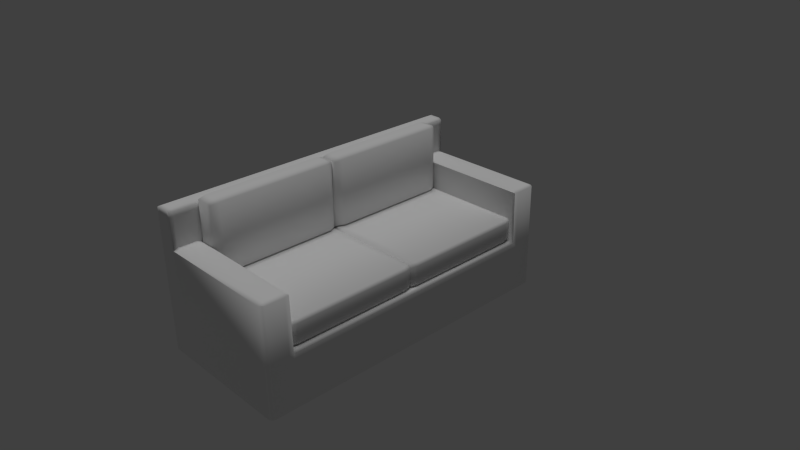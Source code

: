 # Source: couch1.blend  (saved by Blender 2.78.0; exported with 4.5.12 LTS)
import bpy
from mathutils import Matrix  # noqa: F401  (used for matrix-valued properties, if any)

bpy.ops.wm.read_factory_settings(use_empty=True)
scene = bpy.context.scene
scene.name = 'Scene'

# ---- collections
col_collection_1 = bpy.data.collections.new('Collection 1'); scene.collection.children.link(col_collection_1)

# ---- materials (node trees are filled in below, after node groups)
mat_soft = bpy.data.materials.new('soft')
mat_soft.alpha_threshold = 0.0
mat_soft.use_transparent_shadow = False
mat_soft.roughness = 0.5
mat_soft.specular_intensity = 0.125
mat_soft.line_color = (0.0, 0.0, 0.0, 1.0)
mat_hard = bpy.data.materials.new('hard')
mat_hard.alpha_threshold = 0.0
mat_hard.use_transparent_shadow = False
mat_hard.roughness = 0.5
mat_hard.specular_intensity = 0.0

# ---- node groups
ng_auto_smooth = bpy.data.node_groups.new('Auto Smooth', 'GeometryNodeTree')
_s = ng_auto_smooth.interface.new_socket(name='Geometry', in_out='OUTPUT', socket_type='NodeSocketGeometry')
_s = ng_auto_smooth.interface.new_socket(name='Geometry', in_out='INPUT', socket_type='NodeSocketGeometry')
_s = ng_auto_smooth.interface.new_socket(name='Angle', in_out='INPUT', socket_type='NodeSocketFloat')
_s.subtype = 'ANGLE'
_s.min_value = 0.0
_s.max_value = 3.142
ng_auto_smooth.is_modifier = True
_N = ng_auto_smooth.nodes; _L = ng_auto_smooth.links
n0 = _N.new('NodeGroupOutput'); n0.name = 'Group Output'; n0.location = (480, -100)
n1 = _N.new('NodeGroupInput'); n1.name = 'Group Input'; n1.location = (-420, -300)
n2 = _N.new('NodeGroupInput'); n2.name = 'Group Input.001'; n2.location = (-60, -100)
n3 = _N.new('GeometryNodeSetShadeSmooth'); n3.name = 'Set Shade Smooth'; n3.location = (120, -100)
n3.domain = 'EDGE'
n4 = _N.new('GeometryNodeSetShadeSmooth'); n4.name = 'Set Shade Smooth.001'; n4.location = (300, -100)
n5 = _N.new('GeometryNodeInputMeshEdgeAngle'); n5.name = 'Edge Angle'; n5.location = (-420, -220)
n6 = _N.new('GeometryNodeInputEdgeSmooth'); n6.name = 'Is Edge Smooth'; n6.location = (-60, -160)
n7 = _N.new('GeometryNodeInputShadeSmooth'); n7.name = 'Is Face Smooth'; n7.location = (-240, -340)
n8 = _N.new('FunctionNodeBooleanMath'); n8.name = 'Boolean Math'; n8.location = (-60, -220)
n9 = _N.new('FunctionNodeCompare'); n9.name = 'Compare'; n9.location = (-240, -180)
n9.operation = 'LESS_EQUAL'
_L.new(n5.outputs[0], n9.inputs[0])
_L.new(n4.outputs[0], n0.inputs[0])
_L.new(n1.outputs[1], n9.inputs[1])
_L.new(n9.outputs[0], n8.inputs[0])
_L.new(n7.outputs[0], n8.inputs[1])
_L.new(n2.outputs[0], n3.inputs[0])
_L.new(n6.outputs[0], n3.inputs[1])
_L.new(n3.outputs[0], n4.inputs[0])
_L.new(n8.outputs[0], n3.inputs[2])
n0.is_active_output = True

# ---- material node trees

# ---- world
world_world = bpy.data.worlds.new('World'); scene.world = world_world
world_world.color = (0.05088, 0.05088, 0.05088)
world_world.use_sun_shadow = False
world_world.sun_shadow_jitter_overblur = 0.0
world_world.cycles.sampling_method = 'NONE'
world_world.cycles.sample_map_resolution = 256

# ---- cameras
cam_camera = bpy.data.cameras.new('Camera')
cam_camera.clip_end = 100.0
cam_camera.lens = 35.0
cam_camera.sensor_width = 32.0
cam_camera.sensor_height = 18.0
cam_camera.ortho_scale = 7.314
cam_camera.dof.focus_distance = 0.0
cam_camera.dof.aperture_fstop = 128.0

# ---- lights
light_lamp = bpy.data.lights.new('Lamp', 'SUN')
light_lamp.transmission_factor = 0.0
light_lamp.cutoff_distance = 30.0
light_lamp.angle = 0.1993
light_lamp.energy = 1.0
light_lamp.shadow_buffer_clip_start = 1.001
light_lamp.shadow_soft_size = 0.1
light_lamp.shadow_cascade_max_distance = 1000.0
light_lamp.cycles.use_multiple_importance_sampling = False

# ---- meshes
me_cube = bpy.data.meshes.new('Cube')
me_cube.from_pydata([(0.75, 2.225, -1.0), (0.75, -2.225, -1.0), (-1.25, -2.25, -1.0), (-1.25, 2.25, -1.0), (-1.25, -2.25, 1.0), (-1.25, 2.25, 1.0), (0.7625, 1.875, -1.0), (0.7625, -1.875, -1.0), (-1.25, -1.875, -1.0), (-1.25, 1.875, -1.0), (-1.25, -1.875, 1.0), (-1.25, 1.875, 1.0), (-1.0, 2.25, -1.0), (-1.0, -2.25, -1.0), (-1.0, 2.25, 1.0), (-1.0, -2.25, 1.0), (-1.0, 1.875, 1.0), (-1.0, -1.875, 1.0), (-1.0, 1.875, -1.0), (-1.0, -1.875, -1.0), (0.75, 2.225, -0.25), (0.75, -2.225, -0.25), (-1.25, -2.25, -0.25), (-1.25, 2.25, -0.25), (-1.25, -1.875, -0.25), (-1.25, 1.875, -0.25), (0.7625, 1.875, -0.25), (0.7625, -1.875, -0.25), (-1.0, 2.25, -0.25), (-1.0, -2.25, -0.25), (-1.0, -1.875, -0.225), (-1.0, 1.875, -0.225), (0.75, 2.225, 0.5), (0.75, -2.225, 0.5), (-1.25, -2.25, 0.5), (-1.25, 2.25, 0.5), (-1.0, 2.25, 0.5), (-1.25, -1.875, 0.5), (-1.25, 1.875, 0.5), (0.75, 1.875, 0.5), (0.75, -1.875, 0.5), (-1.0, -2.25, 0.5), (-1.0, -1.875, 0.5), (-1.0, 1.875, 0.5), (-1.25, -1.875, -0.325), (-1.25, 1.875, -0.325), (0.7625, 1.875, -0.325), (0.7625, -1.875, -0.325), (-1.0, -2.25, -0.325), (0.75, 2.225, -0.325), (0.75, -2.225, -0.325), (-1.25, -2.25, -0.325), (-1.25, 2.25, -0.325), (-1.0, 2.25, -0.325), (-1.042, 2.25, -1.0), (-1.208, 2.25, -1.0), (-1.042, -2.25, -1.0), (-1.208, -2.25, -1.0), (-1.042, 2.25, 1.025), (-1.208, 2.25, 1.025), (-1.042, -2.25, 1.025), (-1.208, -2.25, 1.025), (-1.042, 1.875, -1.0), (-1.208, 1.875, -1.0), (-1.042, -1.875, -1.0), (-1.208, -1.875, -1.0), (-1.208, 1.875, 1.025), (-1.042, 1.875, 1.025), (-1.208, -1.875, 1.025), (-1.042, -1.875, 1.025), (-1.042, 2.25, -0.25), (-1.208, 2.25, -0.25), (-1.042, -2.25, -0.25), (-1.208, -2.25, -0.25), (-1.042, 2.25, 0.5), (-1.208, 2.25, 0.5), (-1.042, -2.25, 0.5), (-1.208, -2.25, 0.5), (-1.042, -2.25, -0.325), (-1.208, -2.25, -0.325), (-1.042, 2.25, -0.325), (-1.208, 2.25, -0.325), (-1.25, -2.25, 0.9375), (-1.25, 2.25, 0.9375), (-1.0, 2.25, 0.9375), (-1.25, -1.875, 0.9375), (-1.25, 1.875, 0.9375), (-1.0, -2.25, 0.9375), (-1.0, -1.875, 0.9375), (-1.0, 1.875, 0.9375), (-1.042, 2.25, 0.9594), (-1.208, 2.25, 0.9594), (-1.042, -2.25, 0.9594), (-1.208, -2.25, 0.9594), (-1.25, 1.938, -1.0), (-1.25, 2.188, -1.0), (-1.25, 1.938, 1.0), (-1.25, 2.188, 1.0), (0.7625, 2.187, -1.0), (0.7625, 1.938, -1.0), (-1.0, 1.938, -1.0), (-1.0, 2.188, -1.0), (-1.0, 2.187, 1.0), (-1.0, 1.938, 1.0), (0.7625, 2.187, -0.25), (0.7625, 1.937, -0.25), (-1.25, 1.938, -0.25), (-1.25, 2.188, -0.25), (0.7625, 2.187, 0.5), (0.7625, 1.937, 0.5), (-1.25, 1.938, 0.5), (-1.25, 2.188, 0.5), (-1.0, 2.188, 0.525), (-1.0, 1.938, 0.525), (-1.25, 1.938, -0.325), (-1.25, 2.188, -0.325), (0.7625, 2.187, -0.325), (0.7625, 1.937, -0.325), (-1.042, 1.938, -1.0), (-1.042, 2.188, -1.0), (-1.208, 1.938, -1.0), (-1.208, 2.188, -1.0), (-1.042, 2.187, 1.025), (-1.042, 1.938, 1.025), (-1.208, 2.188, 1.025), (-1.208, 1.938, 1.025), (-1.0, 1.938, 0.9375), (-1.0, 2.187, 0.9375), (-1.25, 1.938, 0.9375), (-1.25, 2.188, 0.9375), (0.7625, -1.938, -1.0), (0.7625, -2.188, -1.0), (-1.25, -2.187, -1.0), (-1.25, -1.937, -1.0), (-1.25, -2.187, 1.0), (-1.25, -1.937, 1.0), (-1.0, -1.937, 1.0), (-1.0, -2.187, 1.0), (-1.0, -2.187, -1.0), (-1.0, -1.937, -1.0), (-1.25, -2.187, -0.25), (-1.25, -1.937, -0.25), (0.7625, -1.938, -0.25), (0.7625, -2.188, -0.25), (-1.0, -2.187, 0.525), (-1.0, -1.937, 0.525), (-1.25, -2.187, 0.5), (-1.25, -1.937, 0.5), (0.7625, -1.938, 0.5), (0.7625, -2.188, 0.5), (0.7625, -1.938, -0.325), (0.7625, -2.188, -0.325), (-1.25, -2.187, -0.325), (-1.25, -1.937, -0.325), (-1.042, -1.937, 1.025), (-1.042, -2.187, 1.025), (-1.208, -1.937, 1.025), (-1.208, -2.187, 1.025), (-1.042, -2.187, -1.0), (-1.042, -1.937, -1.0), (-1.208, -2.187, -1.0), (-1.208, -1.937, -1.0), (-1.0, -2.187, 0.9375), (-1.0, -1.937, 0.9375), (-1.25, -2.187, 0.9375), (-1.25, -1.937, 0.9375), (0.7062, 1.875, -0.225), (0.7062, 2.25, -1.0), (0.7062, -2.25, -1.0), (0.7062, 1.875, -1.0), (0.7062, -1.875, -1.0), (0.7062, -2.25, -0.25), (0.7063, 2.25, -0.25), (0.7062, -1.875, -0.225), (0.7062, -1.875, 0.5), (0.7063, 2.25, 0.5), (0.7062, -2.25, 0.5), (0.7063, 1.875, 0.5), (0.7062, -2.25, -0.325), (0.7063, 2.25, -0.325), (0.7063, 2.187, 0.525), (0.7063, 1.937, 0.525), (0.7062, 2.187, -1.0), (0.7062, 1.938, -1.0), (0.7062, -1.938, -1.0), (0.7062, -2.188, -1.0), (0.7062, -2.188, 0.525), (0.7062, -1.938, 0.525), (-0.9125, -1.846, -0.2238), (-0.9125, -1.846, 0.1138), (-0.9125, -0.02941, -0.2238), (-0.9125, -0.02941, 0.1138), (0.6625, -1.846, -0.2238), (0.6625, -1.846, 0.1138), (0.6625, -0.02941, -0.2238), (0.6625, -0.02941, 0.1138), (-0.9322, -1.868, -0.1745), (-0.9322, -1.868, 0.06453), (-0.9322, -0.006712, 0.06453), (-0.9322, -0.006712, -0.1745), (0.6822, -0.006712, 0.06453), (0.6822, -0.006712, -0.1745), (0.6822, -1.868, 0.06453), (0.6822, -1.868, -0.1745), (-0.9125, 0.02441, -0.2238), (-0.9125, 0.02441, 0.1138), (-0.9125, 1.841, -0.2238), (-0.9125, 1.841, 0.1138), (0.6625, 0.02441, -0.2238), (0.6625, 0.02441, 0.1138), (0.6625, 1.841, -0.2238), (0.6625, 1.841, 0.1138), (-0.9322, 0.001712, -0.1745), (-0.9322, 0.001712, 0.06453), (-0.9322, 1.863, 0.06453), (-0.9322, 1.863, -0.1745), (0.6822, 1.863, 0.06453), (0.6822, 1.863, -0.1745), (0.6822, 0.001712, 0.06453), (0.6822, 0.001712, -0.1745), (-0.9125, -0.1259, -0.2238), (-0.9125, -1.749, -0.2238), (-0.9125, -1.749, 0.1138), (-0.9125, -0.1259, 0.1138), (0.6875, -1.749, -0.2238), (0.6875, -0.1259, -0.2238), (0.6875, -0.1259, 0.1138), (0.6875, -1.749, 0.1138), (0.7072, -0.1056, -0.1745), (0.7072, -1.769, -0.1745), (0.7072, -0.1056, 0.06453), (0.7072, -1.769, 0.06453), (-0.9322, -1.769, -0.1745), (-0.9322, -0.1056, -0.1745), (-0.9322, -1.769, 0.06453), (-0.9322, -0.1056, 0.06453), (-0.9125, 1.744, -0.2238), (-0.9125, 0.1209, -0.2238), (-0.9125, 0.1209, 0.1138), (-0.9125, 1.744, 0.1138), (0.6875, 0.1209, -0.2238), (0.6875, 1.744, -0.2238), (0.6875, 1.744, 0.1138), (0.6875, 0.1209, 0.1138), (0.7072, 1.764, -0.1745), (0.7072, 0.1006, -0.1745), (0.7072, 1.764, 0.06453), (0.7072, 0.1006, 0.06453), (-0.9322, 0.1006, -0.1745), (-0.9322, 1.764, -0.1745), (-0.9322, 0.1006, 0.06453), (-0.9322, 1.764, 0.06453), (-0.7497, -1.846, 0.1336), (-1.003, -1.846, 0.1336), (-0.7497, -0.02941, 0.1336), (-1.003, -0.02941, 0.1336), (-0.7497, -1.846, 1.043), (-1.003, -1.846, 1.043), (-0.7497, -0.02941, 1.043), (-1.003, -0.02941, 1.043), (-0.7866, -1.868, 0.1119), (-0.9659, -1.868, 0.1119), (-0.9659, -0.006712, 0.1119), (-0.7866, -0.006712, 0.1119), (-0.9659, -0.006712, 1.064), (-0.7866, -0.006712, 1.064), (-0.9659, -1.868, 1.064), (-0.7866, -1.868, 1.064), (-0.7497, 0.02441, 0.1336), (-1.003, 0.02441, 0.1336), (-0.7497, 1.841, 0.1336), (-1.003, 1.841, 0.1336), (-0.7497, 0.02441, 1.043), (-1.003, 0.02441, 1.043), (-0.7497, 1.841, 1.043), (-1.003, 1.841, 1.043), (-0.7866, 0.001712, 0.1119), (-0.9659, 0.001712, 0.1119), (-0.9659, 1.863, 0.1119), (-0.7866, 1.863, 0.1119), (-0.9659, 1.863, 1.064), (-0.7866, 1.863, 1.064), (-0.9659, 0.001712, 1.064), (-0.7866, 0.001712, 1.064), (-0.6997, -0.1259, 0.1336), (-0.6997, -1.749, 0.1336), (-1.003, -1.749, 0.1336), (-1.003, -0.1259, 0.1336), (-0.6997, -1.749, 1.07), (-0.6997, -0.1259, 1.07), (-1.003, -0.1259, 1.07), (-1.003, -1.749, 1.07), (-0.7866, -0.1056, 1.092), (-0.7866, -1.769, 1.092), (-0.9659, -0.1056, 1.092), (-0.9659, -1.769, 1.092), (-0.7866, -1.769, 0.1119), (-0.7866, -0.1056, 0.1119), (-0.9659, -1.769, 0.1119), (-0.9659, -0.1056, 0.1119), (-0.6997, 1.744, 0.1336), (-0.6997, 0.1209, 0.1336), (-1.003, 0.1209, 0.1336), (-1.003, 1.744, 0.1336), (-0.6997, 0.1209, 1.07), (-0.6997, 1.744, 1.07), (-1.003, 1.744, 1.07), (-1.003, 0.1209, 1.07), (-0.7866, 1.764, 1.092), (-0.7866, 0.1006, 1.092), (-0.9659, 1.764, 1.092), (-0.9659, 0.1006, 1.092), (-0.7866, 0.1006, 0.1119), (-0.7866, 1.764, 0.1119), (-0.9659, 0.1006, 0.1119), (-0.9659, 1.764, 0.1119)], [(30, 19), (31, 18)], [(160, 57, 2, 132), (157, 134, 4, 61), (93, 61, 4, 82), (129, 97, 5, 83), (81, 55, 3, 52), (165, 135, 10, 85), (85, 10, 11, 86), (166, 31, 30, 173), (125, 96, 11, 66), (66, 11, 10, 68), (120, 63, 9, 94), (63, 65, 8, 9), (169, 170, 19, 18), (183, 169, 18, 100), (187, 148, 40, 174), (179, 167, 12, 53), (185, 168, 13, 138), (178, 171, 29, 48), (175, 172, 28, 36), (46, 26, 27, 47), (117, 105, 26, 46), (44, 24, 25, 45), (153, 141, 24, 44), (75, 71, 23, 35), (115, 107, 23, 52), (79, 73, 22, 51), (151, 143, 21, 50), (42, 30, 31, 43), (174, 173, 30, 42), (162, 87, 41, 144), (88, 42, 43, 89), (91, 75, 35, 83), (171, 176, 41, 29), (166, 177, 43, 31), (105, 109, 39, 26), (24, 37, 38, 25), (141, 147, 37, 24), (107, 111, 35, 23), (73, 77, 34, 22), (143, 149, 33, 21), (181, 177, 39, 109), (127, 112, 36, 84), (131, 151, 50, 1), (57, 79, 51, 2), (95, 115, 52, 3), (133, 153, 44, 8), (8, 44, 45, 9), (99, 117, 46, 6), (6, 46, 47, 7), (168, 178, 48, 13), (172, 179, 53, 28), (71, 81, 52, 23), (28, 53, 80, 70), (70, 80, 81, 71), (13, 48, 78, 56), (56, 78, 79, 57), (29, 41, 76, 72), (72, 76, 77, 73), (84, 36, 74, 90), (90, 74, 75, 91), (48, 29, 72, 78), (78, 72, 73, 79), (36, 28, 70, 74), (74, 70, 71, 75), (18, 19, 64, 62), (62, 64, 65, 63), (100, 18, 62, 118), (118, 62, 63, 120), (16, 67, 69, 17), (67, 66, 68, 69), (103, 123, 67, 16), (123, 125, 66, 67), (53, 12, 54, 80), (80, 54, 55, 81), (87, 15, 60, 92), (92, 60, 61, 93), (137, 155, 60, 15), (155, 157, 61, 60), (138, 13, 56, 158), (158, 56, 57, 160), (76, 92, 93, 77), (41, 87, 92, 76), (58, 90, 91, 59), (14, 84, 90, 58), (102, 127, 84, 14), (59, 91, 83, 5), (17, 88, 89, 16), (137, 15, 87, 162), (37, 85, 86, 38), (147, 165, 85, 37), (111, 129, 83, 35), (77, 93, 82, 34), (38, 86, 128, 110), (110, 128, 129, 111), (16, 89, 126, 103), (103, 126, 127, 102), (58, 59, 124, 122), (122, 124, 125, 123), (14, 58, 122, 102), (102, 122, 123, 103), (54, 119, 121, 55), (119, 118, 120, 121), (12, 101, 119, 54), (101, 100, 118, 119), (0, 49, 116, 98), (98, 116, 117, 99), (9, 45, 114, 94), (94, 114, 115, 95), (89, 43, 113, 126), (126, 113, 112, 127), (175, 180, 108, 32), (180, 181, 109, 108), (25, 38, 110, 106), (106, 110, 111, 107), (20, 32, 108, 104), (104, 108, 109, 105), (45, 25, 106, 114), (114, 106, 107, 115), (49, 20, 104, 116), (116, 104, 105, 117), (167, 182, 101, 12), (182, 183, 100, 101), (55, 121, 95, 3), (121, 120, 94, 95), (59, 5, 97, 124), (124, 97, 96, 125), (86, 11, 96, 128), (128, 96, 97, 129), (34, 82, 164, 146), (146, 164, 165, 147), (17, 136, 163, 88), (136, 137, 162, 163), (64, 159, 161, 65), (159, 158, 160, 161), (19, 139, 159, 64), (139, 138, 158, 159), (69, 68, 156, 154), (154, 156, 157, 155), (17, 69, 154, 136), (136, 154, 155, 137), (2, 51, 152, 132), (132, 152, 153, 133), (7, 47, 150, 130), (130, 150, 151, 131), (27, 40, 148, 142), (142, 148, 149, 143), (22, 34, 146, 140), (140, 146, 147, 141), (88, 163, 145, 42), (163, 162, 144, 145), (47, 27, 142, 150), (150, 142, 143, 151), (51, 22, 140, 152), (152, 140, 141, 153), (170, 184, 139, 19), (184, 185, 138, 139), (176, 33, 149, 186), (186, 149, 148, 187), (82, 4, 134, 164), (164, 134, 135, 165), (68, 10, 135, 156), (156, 135, 134, 157), (65, 161, 133, 8), (161, 160, 132, 133), (144, 186, 187, 145), (41, 176, 186, 144), (130, 131, 185, 184), (7, 130, 184, 170), (98, 99, 183, 182), (0, 98, 182, 167), (112, 113, 181, 180), (36, 112, 180, 175), (20, 49, 179, 172), (1, 50, 178, 168), (113, 43, 177, 181), (26, 39, 177, 166), (21, 33, 176, 171), (40, 27, 173, 174), (32, 20, 172, 175), (50, 21, 171, 178), (131, 1, 168, 185), (49, 0, 167, 179), (145, 187, 174, 42), (99, 6, 169, 183), (6, 7, 170, 169), (26, 166, 173, 27), (235, 223, 191, 198), (198, 191, 195, 200), (231, 227, 193, 202), (202, 193, 189, 197), (221, 224, 192, 188), (227, 222, 189, 193), (192, 203, 196, 188), (203, 202, 197, 196), (224, 229, 203, 192), (229, 231, 202, 203), (190, 199, 201, 194), (199, 198, 200, 201), (220, 233, 199, 190), (233, 235, 198, 199), (251, 239, 207, 214), (214, 207, 211, 216), (247, 243, 209, 218), (218, 209, 205, 213), (237, 240, 208, 204), (243, 238, 205, 209), (208, 219, 212, 204), (219, 218, 213, 212), (240, 245, 219, 208), (245, 247, 218, 219), (206, 215, 217, 210), (215, 214, 216, 217), (236, 249, 215, 206), (249, 251, 214, 215), (196, 197, 234, 232), (232, 234, 235, 233), (188, 196, 232, 221), (221, 232, 233, 220), (201, 200, 230, 228), (228, 230, 231, 229), (194, 201, 228, 225), (225, 228, 229, 224), (195, 191, 223, 226), (226, 223, 222, 227), (190, 194, 225, 220), (220, 225, 224, 221), (200, 195, 226, 230), (230, 226, 227, 231), (197, 189, 222, 234), (234, 222, 223, 235), (212, 213, 250, 248), (248, 250, 251, 249), (204, 212, 248, 237), (237, 248, 249, 236), (217, 216, 246, 244), (244, 246, 247, 245), (210, 217, 244, 241), (241, 244, 245, 240), (211, 207, 239, 242), (242, 239, 238, 243), (206, 210, 241, 236), (236, 241, 240, 237), (216, 211, 242, 246), (246, 242, 243, 247), (213, 205, 238, 250), (250, 238, 239, 251), (299, 287, 255, 262), (262, 255, 259, 264), (295, 291, 257, 266), (266, 257, 253, 261), (285, 288, 256, 252), (291, 286, 253, 257), (256, 267, 260, 252), (267, 266, 261, 260), (288, 293, 267, 256), (293, 295, 266, 267), (254, 263, 265, 258), (263, 262, 264, 265), (284, 297, 263, 254), (297, 299, 262, 263), (315, 303, 271, 278), (278, 271, 275, 280), (311, 307, 273, 282), (282, 273, 269, 277), (301, 304, 272, 268), (307, 302, 269, 273), (272, 283, 276, 268), (283, 282, 277, 276), (304, 309, 283, 272), (309, 311, 282, 283), (270, 279, 281, 274), (279, 278, 280, 281), (300, 313, 279, 270), (313, 315, 278, 279), (260, 261, 298, 296), (296, 298, 299, 297), (252, 260, 296, 285), (285, 296, 297, 284), (265, 264, 294, 292), (292, 294, 295, 293), (258, 265, 292, 289), (289, 292, 293, 288), (259, 255, 287, 290), (290, 287, 286, 291), (254, 258, 289, 284), (284, 289, 288, 285), (264, 259, 290, 294), (294, 290, 291, 295), (261, 253, 286, 298), (298, 286, 287, 299), (276, 277, 314, 312), (312, 314, 315, 313), (268, 276, 312, 301), (301, 312, 313, 300), (281, 280, 310, 308), (308, 310, 311, 309), (274, 281, 308, 305), (305, 308, 309, 304), (275, 271, 303, 306), (306, 303, 302, 307), (270, 274, 305, 300), (300, 305, 304, 301), (280, 275, 306, 310), (310, 306, 307, 311), (277, 269, 302, 314), (314, 302, 303, 315)])
me_cube.polygons.foreach_set('use_smooth', [0, 1, 1, 0, 1, 0, 0, 1, 1, 1, 0, 0, 0, 0, 1, 1, 0, 1, 1, 1, 1, 0, 0, 1, 0, 1, 1, 1, 1, 1, 1, 1, 1, 1, 1, 0, 0, 0, 1, 1, 1, 1, 1, 1, 0, 0, 0, 1, 1, 1, 1, 1, 1, 1, 1, 1, 1, 1, 1, 1, 1, 1, 1, 1, 0, 0, 0, 0, 1, 1, 1, 1, 1, 1, 1, 1, 1, 1, 0, 0, 1, 1, 1, 1, 1, 1, 1, 1, 0, 0, 0, 1, 0, 0, 1, 1, 1, 1, 1, 1, 0, 0, 0, 0, 1, 1, 0, 0, 1, 1, 1, 1, 0, 0, 1, 1, 0, 0, 1, 1, 0, 0, 0, 0, 1, 1, 0, 0, 0, 0, 1, 1, 0, 0, 0, 0, 1, 1, 1, 1, 0, 0, 1, 1, 1, 1, 0, 0, 1, 1, 1, 1, 0, 0, 0, 0, 1, 1, 0, 0, 1, 1, 0, 0, 1, 1, 0, 0, 0, 0, 1, 1, 1, 1, 1, 1, 1, 1, 1, 1, 0, 1, 1, 0, 0, 1, 1, 1, 1, 1, 1, 1, 1, 1, 1, 1, 1, 1, 1, 1, 1, 1, 1, 1, 1, 1, 1, 1, 1, 1, 1, 1, 1, 1, 1, 1, 1, 1, 1, 1, 1, 1, 1, 1, 1, 1, 1, 1, 1, 1, 1, 1, 1, 1, 1, 1, 1, 1, 1, 1, 1, 1, 1, 1, 1, 1, 1, 1, 1, 1, 1, 1, 1, 1, 1, 1, 1, 1, 1, 1, 1, 1, 1, 1, 1, 1, 1, 1, 1, 1, 1, 1, 1, 1, 1, 1, 1, 1, 1, 1, 1, 1, 1, 1, 1, 1, 1, 1, 1, 1, 1, 1, 1, 1, 1, 1, 1, 1, 1, 1, 1, 1, 1, 1, 1, 1])
me_cube.polygons.foreach_set('material_index', [1, 1, 1, 1, 1, 1, 1, 1, 1, 1, 1, 1, 1, 1, 1, 1, 1, 1, 1, 1, 1, 1, 1, 1, 1, 1, 1, 1, 1, 1, 1, 1, 1, 1, 1, 1, 1, 1, 1, 1, 1, 1, 1, 1, 1, 1, 1, 1, 1, 1, 1, 1, 1, 1, 1, 1, 1, 1, 1, 1, 1, 1, 1, 1, 1, 1, 1, 1, 1, 1, 1, 1, 1, 1, 1, 1, 1, 1, 1, 1, 1, 1, 1, 1, 1, 1, 1, 1, 1, 1, 1, 1, 1, 1, 1, 1, 1, 1, 1, 1, 1, 1, 1, 1, 1, 1, 1, 1, 1, 1, 1, 1, 1, 1, 1, 1, 1, 1, 1, 1, 1, 1, 1, 1, 1, 1, 1, 1, 1, 1, 1, 1, 1, 1, 1, 1, 1, 1, 1, 1, 1, 1, 1, 1, 1, 1, 1, 1, 1, 1, 1, 1, 1, 1, 1, 1, 1, 1, 1, 1, 1, 1, 1, 1, 1, 1, 1, 1, 1, 1, 1, 1, 1, 1, 1, 1, 1, 1, 1, 1, 1, 1, 1, 1, 1, 1, 0, 0, 0, 0, 0, 0, 0, 0, 0, 0, 0, 0, 0, 0, 0, 0, 0, 0, 0, 0, 0, 0, 0, 0, 0, 0, 0, 0, 0, 0, 0, 0, 0, 0, 0, 0, 0, 0, 0, 0, 0, 0, 0, 0, 0, 0, 0, 0, 0, 0, 0, 0, 0, 0, 0, 0, 0, 0, 0, 0, 0, 0, 0, 0, 0, 0, 0, 0, 0, 0, 0, 0, 0, 0, 0, 0, 0, 0, 0, 0, 0, 0, 0, 0, 0, 0, 0, 0, 0, 0, 0, 0, 0, 0, 0, 0, 0, 0, 0, 0, 0, 0, 0, 0, 0, 0, 0, 0, 0, 0, 0, 0, 0, 0, 0, 0, 0, 0, 0, 0])
_k = set([(0, 98), (0, 167), (1, 131), (1, 168), (2, 51), (2, 57), (2, 132), (3, 52), (3, 55), (3, 95), (4, 82), (5, 83), (6, 7), (6, 99), (7, 130), (8, 9), (8, 133), (9, 94), (12, 54), (12, 167), (13, 56), (13, 168), (22, 34), (22, 51), (23, 35), (23, 52), (26, 39), (27, 40), (30, 31), (30, 42), (30, 173), (31, 43), (31, 166), (34, 82), (35, 83), (36, 112), (36, 175), (39, 177), (40, 174), (41, 144), (41, 176), (42, 145), (42, 174), (43, 113), (43, 177), (54, 55), (56, 57), (94, 95), (98, 99), (112, 113), (130, 131), (132, 133), (144, 145)])
me_cube.attributes.new('sharp_edge', 'BOOLEAN', 'EDGE').data.foreach_set('value', [ (min(e.vertices), max(e.vertices)) in _k for e in me_cube.edges])
_uv = me_cube.uv_layers.new(name='UVMap')
_uv.uv.foreach_set('vector', [-10.49, -2.97, -10.56, -2.826, -10.66, -2.878, -10.58, -3.022, -11.14, 12.84, -11.14, 12.98, -11.32, 12.97, -11.31, 12.84, -11.21, 4.612, -11.21, 4.78, -11.32, 4.716, -11.32, 4.556, 11.12, 4.951, 11.12, 4.794, 11.28, 4.794, 11.28, 4.952, 10.27, 1.322, 10.27, -0.4066, 10.37, -0.4066, 10.37, 1.322, 0.8267, 4.949, 0.8266, 4.79, 0.9856, 4.789, 0.9854, 4.95, 0.9854, 4.95, 0.9856, 4.789, 10.33, 4.79, 10.33, 4.951, -1.023, 4.952, -1.023, 9.161, -10.27, 9.16, -10.27, 4.951, -0.8361, 12.85, -0.8329, 12.99, -1.014, 12.99, -1.013, 12.85, -1.013, 12.85, -1.014, 12.99, -10.27, 13.0, -10.27, 12.85, -6.07, -11.22, -6.146, -11.06, -6.257, -11.12, -6.171, -11.27, -6.146, -11.06, -10.08, -3.696, -10.19, -3.756, -6.257, -11.12, -1.82, -8.796, -5.831, -1.244, -9.603, -3.431, -5.666, -10.81, -1.744, -8.937, -1.82, -8.796, -5.666, -10.81, -5.591, -10.96, 8.741, 10.62, 8.894, 10.63, 8.858, 10.78, 8.747, 10.79, 5.362, 1.322, 5.362, -0.4066, 9.732, -0.4066, 9.732, 1.322, -6.225, -0.5455, -6.305, -0.4066, -10.09, -2.569, -10.01, -2.71, -6.305, 1.322, -6.305, 1.514, -10.67, 1.514, -10.67, 1.322, 5.362, 3.435, 5.362, 1.514, 9.732, 1.514, 9.732, 3.435, 4.331, 1.322, 4.331, 1.514, -5.274, 1.514, -5.274, 1.322, 4.491, 1.322, 4.491, 1.514, 4.331, 1.514, 4.331, 1.322, 0.9795, 8.117, 0.9796, 7.929, 10.34, 7.93, 10.34, 8.117, 0.8232, 8.117, 0.8232, 7.929, 0.9796, 7.929, 0.9795, 8.117, 10.27, 3.435, 10.27, 1.514, 10.37, 1.514, 10.37, 3.435, 11.12, 8.117, 11.12, 7.93, 11.28, 7.93, 11.28, 8.117, -11.21, 1.322, -11.21, 1.514, -11.32, 1.514, -11.32, 1.322, -6.074, 1.322, -6.074, 1.514, -6.176, 1.514, -6.176, 1.322, -10.27, 10.95, -10.27, 9.16, -1.023, 9.161, -1.023, 10.95, 10.38, -11.85, 12.2, -11.85, 12.2, -7.585, 10.38, -7.585, -11.12, 12.09, -11.29, 12.08, -11.26, 10.92, -11.1, 10.99, -10.28, 12.09, -10.27, 10.95, -1.023, 10.95, -1.012, 12.09, 10.27, 4.612, 10.27, 3.435, 10.37, 3.435, 10.37, 4.556, -6.305, 1.514, -6.305, 3.435, -10.67, 3.435, -10.67, 1.514, 4.332, 9.875, 4.307, 11.69, 0.03738, 11.63, 0.0631, 9.814, 4.491, 1.514, 4.491, 3.435, 4.328, 3.436, 4.331, 1.514, 0.9796, 7.929, 0.9816, 6.05, 10.34, 6.051, 10.34, 7.93, 0.8232, 7.929, 0.8247, 6.05, 0.9816, 6.05, 0.9796, 7.929, 11.12, 7.93, 11.12, 6.051, 11.28, 6.051, 11.28, 7.93, -11.21, 1.514, -11.21, 3.435, -11.32, 3.435, -11.32, 1.514, -6.074, 1.514, -6.074, 3.435, -6.176, 3.435, -6.176, 1.514, 8.741, 10.98, 8.747, 10.81, 8.858, 10.82, 8.894, 10.98, -0.1676, 12.08, -0.2001, 10.99, -0.03659, 10.92, -0.0001522, 12.08, -6.074, -0.4066, -6.074, 1.322, -6.176, 1.322, -6.176, -0.4066, -11.21, -0.4066, -11.21, 1.322, -11.32, 1.322, -11.32, -0.4066, 11.12, 9.805, 11.12, 8.117, 11.28, 8.117, 11.28, 9.805, 0.824, 9.804, 0.8232, 8.117, 0.9795, 8.117, 0.9802, 9.804, 0.9802, 9.804, 0.9795, 8.117, 10.34, 8.117, 10.34, 9.805, 4.491, -0.4066, 4.491, 1.322, 4.331, 1.322, 4.331, -0.4066, 4.331, -0.4066, 4.331, 1.322, -5.274, 1.322, -5.274, -0.4066, -6.305, -0.4066, -6.305, 1.322, -10.67, 1.322, -10.67, -0.4066, 5.362, 1.514, 5.362, 1.322, 9.732, 1.322, 9.732, 1.514, 10.27, 1.514, 10.27, 1.322, 10.37, 1.322, 10.37, 1.514, 9.732, 1.514, 9.732, 1.322, 9.839, 1.322, 9.839, 1.514, 9.839, 1.514, 9.839, 1.322, 10.27, 1.322, 10.27, 1.514, -10.67, -0.4066, -10.67, 1.322, -10.78, 1.322, -10.78, -0.4066, -10.78, -0.4066, -10.78, 1.322, -11.21, 1.322, -11.21, -0.4066, -10.67, 1.514, -10.67, 3.435, -10.78, 3.435, -10.78, 1.514, -10.78, 1.514, -10.78, 3.435, -11.21, 3.435, -11.21, 1.514, 9.732, 4.556, 9.732, 3.435, 9.839, 3.435, 9.839, 4.612, 9.839, 4.612, 9.839, 3.435, 10.27, 3.435, 10.27, 4.612, -10.67, 1.322, -10.67, 1.514, -10.78, 1.514, -10.78, 1.322, -10.78, 1.322, -10.78, 1.514, -11.21, 1.514, -11.21, 1.322, 9.732, 3.435, 9.732, 1.514, 9.839, 1.514, 9.839, 3.435, 9.839, 3.435, 9.839, 1.514, 10.27, 1.514, 10.27, 3.435, -5.666, -10.81, -9.603, -3.431, -9.712, -3.49, -5.775, -10.86, -5.775, -10.86, -9.712, -3.49, -10.08, -3.696, -6.146, -11.06, -5.591, -10.96, -5.666, -10.81, -5.775, -10.86, -5.691, -11.01, -5.691, -11.01, -5.775, -10.86, -6.146, -11.06, -6.07, -11.22, -1.015, 12.26, -1.016, 12.4, -10.27, 12.4, -10.27, 12.26, -1.016, 12.4, -1.013, 12.85, -10.27, 12.85, -10.27, 12.4, -0.8437, 12.26, -0.8421, 12.4, -1.016, 12.4, -1.015, 12.26, -0.8421, 12.4, -0.8361, 12.85, -1.013, 12.85, -1.016, 12.4, 9.732, 1.322, 9.732, -0.4066, 9.839, -0.4066, 9.839, 1.322, 9.839, 1.322, 9.839, -0.4066, 10.27, -0.4066, 10.27, 1.322, -10.67, 4.556, -10.67, 4.716, -10.78, 4.78, -10.78, 4.612, -10.78, 4.612, -10.78, 4.78, -11.21, 4.78, -11.21, 4.612, -11.13, 12.25, -11.13, 12.39, -11.3, 12.38, -11.3, 12.25, -11.13, 12.39, -11.14, 12.84, -11.31, 12.84, -11.3, 12.38, -10.01, -2.71, -10.09, -2.569, -10.18, -2.62, -10.1, -2.762, -10.1, -2.762, -10.18, -2.62, -10.56, -2.826, -10.49, -2.97, -10.78, 3.435, -10.78, 4.612, -11.21, 4.612, -11.21, 3.435, -10.67, 3.435, -10.67, 4.556, -10.78, 4.612, -10.78, 3.435, 9.839, 4.78, 9.839, 4.612, 10.27, 4.612, 10.27, 4.78, 9.732, 4.716, 9.732, 4.556, 9.839, 4.612, 9.839, 4.78, -0.1636, 12.25, -0.1676, 12.08, -0.0001522, 12.08, 0.005323, 12.25, 10.27, 4.78, 10.27, 4.612, 10.37, 4.556, 10.37, 4.716, -10.27, 12.26, -10.28, 12.09, -1.012, 12.09, -1.015, 12.26, -11.13, 12.25, -11.3, 12.25, -11.29, 12.08, -11.12, 12.09, 0.9816, 6.05, 0.9854, 4.95, 10.33, 4.951, 10.34, 6.051, 0.8247, 6.05, 0.8267, 4.949, 0.9854, 4.95, 0.9816, 6.05, 11.12, 6.051, 11.12, 4.951, 11.28, 4.952, 11.28, 6.051, -11.21, 3.435, -11.21, 4.612, -11.32, 4.556, -11.32, 3.435, 10.34, 6.051, 10.33, 4.951, 10.49, 4.95, 10.49, 6.051, 10.49, 6.051, 10.49, 4.95, 11.12, 4.951, 11.12, 6.051, -1.015, 12.26, -1.012, 12.09, -0.8455, 12.09, -0.8437, 12.26, -0.8437, 12.26, -0.8455, 12.09, -0.1676, 12.08, -0.1636, 12.25, 0.009417, 12.38, 0.0239, 12.83, -0.1468, 12.84, -0.1602, 12.38, -0.1602, 12.38, -0.1468, 12.84, -0.8361, 12.85, -0.8421, 12.4, 0.005323, 12.25, 0.009417, 12.38, -0.1602, 12.38, -0.1636, 12.25, -0.1636, 12.25, -0.1602, 12.38, -0.8421, 12.4, -0.8437, 12.26, -5.298, -11.73, -5.376, -11.59, -5.757, -11.8, -5.678, -11.94, -5.376, -11.59, -5.691, -11.01, -6.07, -11.22, -5.757, -11.8, -5.203, -11.68, -5.28, -11.54, -5.376, -11.59, -5.298, -11.73, -5.28, -11.54, -5.591, -10.96, -5.691, -11.01, -5.376, -11.59, 5.233, -0.4066, 5.233, 1.322, 5.132, 1.322, 5.132, -0.4066, 5.132, -0.4066, 5.132, 1.322, 4.491, 1.322, 4.491, -0.4066, 10.34, 9.805, 10.34, 8.117, 10.5, 8.117, 10.5, 9.805, 10.5, 9.805, 10.5, 8.117, 11.12, 8.117, 11.12, 9.805, -1.012, 12.09, -1.023, 10.95, -0.8598, 11.01, -0.8455, 12.09, -0.8455, 12.09, -0.8598, 11.01, -0.2001, 10.99, -0.1676, 12.08, 8.742, 11.77, 8.735, 11.6, 8.89, 11.6, 8.855, 11.7, 8.735, 11.6, 8.741, 10.98, 8.894, 10.98, 8.89, 11.6, 10.34, 7.93, 10.34, 6.051, 10.49, 6.051, 10.5, 7.93, 10.5, 7.93, 10.49, 6.051, 11.12, 6.051, 11.12, 7.93, 5.233, 1.514, 5.233, 3.435, 5.132, 3.435, 5.132, 1.514, 5.132, 1.514, 5.132, 3.435, 4.491, 3.435, 4.491, 1.514, 10.34, 8.117, 10.34, 7.93, 10.5, 7.93, 10.5, 8.117, 10.5, 8.117, 10.5, 7.93, 11.12, 7.93, 11.12, 8.117, 5.233, 1.322, 5.233, 1.514, 5.132, 1.514, 5.132, 1.322, 5.132, 1.322, 5.132, 1.514, 4.491, 1.514, 4.491, 1.322, -1.371, -9.643, -1.445, -9.502, -5.28, -11.54, -5.203, -11.68, -1.445, -9.502, -1.744, -8.937, -5.591, -10.96, -5.28, -11.54, -5.678, -11.94, -5.757, -11.8, -5.853, -11.85, -5.774, -12.0, -5.757, -11.8, -6.07, -11.22, -6.171, -11.27, -5.853, -11.85, 0.0239, 12.83, 0.02816, 12.96, -0.143, 12.97, -0.1468, 12.84, -0.1468, 12.84, -0.143, 12.97, -0.8329, 12.99, -0.8361, 12.85, 10.33, 4.951, 10.33, 4.79, 10.49, 4.791, 10.49, 4.95, 10.49, 4.95, 10.49, 4.791, 11.12, 4.794, 11.12, 4.951, 0.03946, 6.05, 0.03766, 4.949, 0.1952, 4.949, 0.1964, 6.05, 0.1964, 6.05, 0.1952, 4.949, 0.8267, 4.949, 0.8247, 6.05, -10.27, 12.26, -10.45, 12.26, -10.45, 12.09, -10.28, 12.09, -10.45, 12.26, -11.13, 12.25, -11.12, 12.09, -10.45, 12.09, -9.712, -3.49, -9.788, -3.34, -10.17, -3.548, -10.08, -3.696, -9.788, -3.34, -10.1, -2.762, -10.49, -2.97, -10.17, -3.548, -9.603, -3.431, -9.689, -3.285, -9.788, -3.34, -9.712, -3.49, -9.689, -3.285, -10.01, -2.71, -10.1, -2.762, -9.788, -3.34, -10.27, 12.4, -10.27, 12.85, -10.45, 12.85, -10.45, 12.4, -10.45, 12.4, -10.45, 12.85, -11.14, 12.84, -11.13, 12.39, -10.27, 12.26, -10.27, 12.4, -10.45, 12.4, -10.45, 12.26, -10.45, 12.26, -10.45, 12.4, -11.13, 12.39, -11.13, 12.25, 0.04258, 9.805, 0.04113, 8.117, 0.1975, 8.117, 0.1989, 9.805, 0.1989, 9.805, 0.1975, 8.117, 0.8232, 8.117, 0.824, 9.804, -5.274, -0.4066, -5.274, 1.322, -5.434, 1.322, -5.434, -0.4066, -5.434, -0.4066, -5.434, 1.322, -6.074, 1.322, -6.074, -0.4066, -5.274, 1.514, -5.271, 3.436, -5.434, 3.435, -5.434, 1.514, -5.434, 1.514, -5.434, 3.435, -6.074, 3.435, -6.074, 1.514, 0.0409, 7.929, 0.03946, 6.05, 0.1964, 6.05, 0.1974, 7.929, 0.1974, 7.929, 0.1964, 6.05, 0.8247, 6.05, 0.8232, 7.929, -10.28, 12.09, -10.45, 12.09, -10.44, 11.01, -10.27, 10.95, -10.45, 12.09, -11.12, 12.09, -11.1, 10.99, -10.44, 11.01, -5.274, 1.322, -5.274, 1.514, -5.434, 1.514, -5.434, 1.322, -5.434, 1.322, -5.434, 1.514, -6.074, 1.514, -6.074, 1.322, 0.04113, 8.117, 0.0409, 7.929, 0.1974, 7.929, 0.1975, 8.117, 0.1975, 8.117, 0.1974, 7.929, 0.8232, 7.929, 0.8232, 8.117, -5.831, -1.244, -5.909, -1.104, -9.689, -3.285, -9.603, -3.431, -5.909, -1.104, -6.225, -0.5455, -10.01, -2.71, -9.689, -3.285, 8.744, 9.836, 8.856, 9.902, 8.891, 9.998, 8.736, 10.0, 8.736, 10.0, 8.891, 9.998, 8.894, 10.63, 8.741, 10.62, 0.03766, 4.949, 0.03738, 4.791, 0.195, 4.791, 0.1952, 4.949, 0.1952, 4.949, 0.195, 4.791, 0.8266, 4.79, 0.8267, 4.949, -10.27, 12.85, -10.27, 13.0, -10.45, 12.99, -10.45, 12.85, -10.45, 12.85, -10.45, 12.99, -11.14, 12.98, -11.14, 12.84, -10.08, -3.696, -10.17, -3.548, -10.27, -3.602, -10.19, -3.756, -10.17, -3.548, -10.49, -2.97, -10.58, -3.022, -10.27, -3.602, 4.485, 9.982, 8.736, 10.0, 8.741, 10.62, 4.483, 10.62, 4.486, 9.814, 8.744, 9.836, 8.736, 10.0, 4.485, 9.982, -5.783, -1.032, -6.1, -0.4742, -6.225, -0.5455, -5.909, -1.104, -5.702, -1.174, -5.783, -1.032, -5.909, -1.104, -5.831, -1.244, -1.318, -9.435, -1.616, -8.87, -1.744, -8.937, -1.445, -9.502, -1.302, -9.534, -1.318, -9.435, -1.445, -9.502, -1.371, -9.643, 4.483, 11.61, 4.483, 10.97, 8.741, 10.98, 8.735, 11.6, 4.484, 11.78, 4.483, 11.61, 8.735, 11.6, 8.742, 11.77, 5.233, 1.514, 5.233, 1.322, 5.362, 1.322, 5.362, 1.514, -6.176, -0.4066, -6.176, 1.322, -6.305, 1.322, -6.305, -0.4066, 4.483, 10.97, 4.484, 10.8, 8.747, 10.81, 8.741, 10.98, 4.474, 9.814, 4.416, 11.69, 4.307, 11.69, 4.332, 9.875, -6.176, 1.514, -6.176, 3.435, -6.305, 3.435, -6.305, 1.514, 10.38, -11.96, 12.26, -12.0, 12.2, -11.85, 10.38, -11.85, 5.233, 3.435, 5.233, 1.514, 5.362, 1.514, 5.362, 3.435, -6.176, 1.322, -6.176, 1.514, -6.305, 1.514, -6.305, 1.322, -6.1, -0.4742, -6.176, -0.4066, -6.305, -0.4066, -6.225, -0.5455, 5.233, 1.322, 5.233, -0.4066, 5.362, -0.4066, 5.362, 1.322, 4.483, 10.62, 8.741, 10.62, 8.747, 10.79, 4.483, 10.79, -1.616, -8.87, -1.691, -8.727, -1.82, -8.796, -1.744, -8.937, -1.691, -8.727, -5.702, -1.174, -5.831, -1.244, -1.82, -8.796, -1.022, 4.79, -1.023, 4.952, -10.27, 4.951, -10.27, 4.789, 0.9585, -0.4304, 0.9374, -0.4156, 0.9266, -0.4476, 0.9359, -0.4656, 0.9359, -0.4656, 0.9266, -0.4476, 0.4499, -0.4345, 0.4396, -0.4522, 0.4195, 0.1913, 0.4396, 0.1779, 0.4535, 0.2076, 0.4433, 0.2253, 0.4433, 0.2253, 0.4535, 0.2076, 0.9285, 0.2173, 0.9378, 0.2349, 0.3327, 0.899, 0.3327, 1.483, 0.2975, 1.474, 0.2975, 0.899, 0.4396, 0.1779, 0.9384, 0.1861, 0.9285, 0.2173, 0.4535, 0.2076, 0.3486, 0.3288, 0.3637, 0.3033, 1.006, 0.3216, 1.024, 0.3508, 0.3637, 0.3033, 0.4433, 0.2253, 0.9378, 0.2349, 1.006, 0.3216, 0.2975, 0.2785, 0.3259, 0.272, 0.3637, 0.3033, 0.3486, 0.3288, 0.3259, 0.272, 0.4195, 0.1913, 0.4433, 0.2253, 0.3637, 0.3033, 1.03, -0.5701, 1.014, -0.5442, 0.3687, -0.5382, 0.3516, -0.567, 1.014, -0.5442, 0.9359, -0.4656, 0.4396, -0.4522, 0.3687, -0.5382, 1.083, -0.5218, 1.053, -0.5159, 1.014, -0.5442, 1.03, -0.5701, 1.053, -0.5159, 0.9585, -0.4304, 0.9359, -0.4656, 1.014, -0.5442, 0.1568, 0.09095, 0.1419, 0.06982, 0.1739, 0.05905, 0.1919, 0.06831, 0.1919, 0.06831, 0.1739, 0.05905, 0.1608, -0.4177, 0.1786, -0.4279, -0.465, -0.4481, -0.4515, -0.428, -0.4812, -0.4141, -0.499, -0.4242, -0.499, -0.4242, -0.4812, -0.4141, -0.491, 0.06094, -0.5085, 0.07024, -0.5892, 0.7631, -0.5892, 1.347, -0.6244, 1.338, -0.6244, 0.7631, -0.4515, -0.428, -0.4598, 0.07083, -0.491, 0.06094, -0.4812, -0.4141, -0.6025, -0.5189, -0.577, -0.5039, -0.5953, 0.1386, -0.6244, 0.1565, -0.577, -0.5039, -0.499, -0.4242, -0.5085, 0.07024, -0.5953, 0.1386, -0.5522, -0.5701, -0.5456, -0.5417, -0.577, -0.5039, -0.6025, -0.5189, -0.5456, -0.5417, -0.465, -0.4481, -0.499, -0.4242, -0.577, -0.5039, 0.2964, 0.1625, 0.2705, 0.1468, 0.2645, -0.4988, 0.2934, -0.5159, 0.2705, 0.1468, 0.1919, 0.06831, 0.1786, -0.4279, 0.2645, -0.4988, 0.2481, 0.2151, 0.2422, 0.1859, 0.2705, 0.1468, 0.2964, 0.1625, 0.2422, 0.1859, 0.1568, 0.09095, 0.1919, 0.06831, 0.2705, 0.1468, 1.006, 0.3216, 0.9378, 0.2349, 0.959, 0.2005, 1.051, 0.2901, 1.051, 0.2901, 0.959, 0.2005, 0.9585, -0.4304, 1.053, -0.5159, 1.024, 0.3508, 1.006, 0.3216, 1.051, 0.2901, 1.081, 0.296, 1.081, 0.296, 1.051, 0.2901, 1.053, -0.5159, 1.083, -0.5218, 0.3687, -0.5382, 0.4396, -0.4522, 0.4168, -0.4185, 0.3258, -0.5041, 0.3258, -0.5041, 0.4168, -0.4185, 0.4195, 0.1913, 0.3259, 0.272, 0.3516, -0.567, 0.3687, -0.5382, 0.3258, -0.5041, 0.2975, -0.5105, 0.2975, -0.5105, 0.3258, -0.5041, 0.3259, 0.272, 0.2975, 0.2785, 0.4499, -0.4345, 0.9266, -0.4476, 0.9374, -0.4156, 0.4366, -0.4053, 0.4366, -0.4053, 0.9374, -0.4156, 0.9384, 0.1861, 0.4396, 0.1779, 0.9604, 0.899, 0.9604, 1.474, 0.9252, 1.483, 0.9252, 0.899, 0.9252, 0.899, 0.9252, 1.483, 0.3327, 1.483, 0.3327, 0.899, 0.4396, -0.4522, 0.4499, -0.4345, 0.4366, -0.4053, 0.4168, -0.4185, 0.4168, -0.4185, 0.4366, -0.4053, 0.4396, 0.1779, 0.4195, 0.1913, 0.9378, 0.2349, 0.9285, 0.2173, 0.9384, 0.1861, 0.959, 0.2005, 0.959, 0.2005, 0.9384, 0.1861, 0.9374, -0.4156, 0.9585, -0.4304, -0.5953, 0.1386, -0.5085, 0.07024, -0.4742, 0.09146, -0.5638, 0.1837, -0.5638, 0.1837, -0.4742, 0.09146, 0.1568, 0.09095, 0.2422, 0.1859, -0.6244, 0.1565, -0.5953, 0.1386, -0.5638, 0.1837, -0.5697, 0.2131, -0.5697, 0.2131, -0.5638, 0.1837, 0.2422, 0.1859, 0.2481, 0.2151, 0.2645, -0.4988, 0.1786, -0.4279, 0.1448, -0.4508, 0.2304, -0.5418, 0.2304, -0.5418, 0.1448, -0.4508, -0.465, -0.4481, -0.5456, -0.5417, 0.2934, -0.5159, 0.2645, -0.4988, 0.2304, -0.5418, 0.2368, -0.5701, 0.2368, -0.5701, 0.2304, -0.5418, -0.5456, -0.5417, -0.5522, -0.5701, 0.1608, -0.4177, 0.1739, 0.05905, 0.1419, 0.06982, 0.1316, -0.431, 0.1316, -0.431, 0.1419, 0.06982, -0.4598, 0.07083, -0.4515, -0.428, 0.03848, 0.7631, 0.03848, 1.338, 0.003263, 1.347, 0.003263, 0.7631, 0.003263, 0.7631, 0.003263, 1.347, -0.5892, 1.347, -0.5892, 0.7631, 0.1786, -0.4279, 0.1608, -0.4177, 0.1316, -0.431, 0.1448, -0.4508, 0.1448, -0.4508, 0.1316, -0.431, -0.4515, -0.428, -0.465, -0.4481, -0.5085, 0.07024, -0.491, 0.06094, -0.4598, 0.07083, -0.4742, 0.09146, -0.4742, 0.09146, -0.4598, 0.07083, 0.1419, 0.06982, 0.1568, 0.09095, 0.173, 0.2408, 0.1759, 0.2189, 0.2275, 0.2774, 0.201, 0.2899, 0.201, 0.2899, 0.2275, 0.2774, 0.2072, 0.7098, 0.1845, 0.7, -0.5646, 0.7404, -0.5685, 0.762, -0.6244, 0.704, -0.5974, 0.6926, -0.5974, 0.6926, -0.6244, 0.704, -0.6105, 0.2679, -0.5881, 0.2788, -0.4753, 0.34, -0.4754, 0.6434, -0.5112, 0.6382, -0.5117, 0.3398, 0.9967, 0.899, 0.9967, 1.241, 0.9615, 1.241, 0.9615, 0.9091, -0.5112, 0.6382, -0.526, 0.6467, -0.5276, 0.3321, -0.5117, 0.3398, -0.526, 0.6467, -0.5974, 0.6926, -0.5881, 0.2788, -0.5276, 0.3321, -0.4754, 0.6434, -0.4951, 0.6727, -0.526, 0.6467, -0.5112, 0.6382, -0.4951, 0.6727, -0.5646, 0.7404, -0.5974, 0.6926, -0.526, 0.6467, 0.1177, 0.3376, 0.1321, 0.3307, 0.1221, 0.6431, 0.1061, 0.6337, 0.1321, 0.3307, 0.201, 0.2899, 0.1845, 0.7, 0.1221, 0.6431, 0.08341, 0.3375, 0.1027, 0.3079, 0.1321, 0.3307, 0.1177, 0.3376, 0.1027, 0.3079, 0.173, 0.2408, 0.201, 0.2899, 0.1321, 0.3307, 1.092, 0.3738, 1.095, 0.3519, 1.148, 0.4111, 1.121, 0.4239, 1.121, 0.4239, 1.148, 0.4111, 1.127, 0.8458, 1.104, 0.8359, 0.3567, 0.8734, 0.3529, 0.8949, 0.2975, 0.8377, 0.3241, 0.8264, 0.3241, 0.8264, 0.2975, 0.8377, 0.3068, 0.4073, 0.3296, 0.4187, 0.4434, 0.4735, 0.4451, 0.7768, 0.4093, 0.7717, 0.4078, 0.4722, 1.084, 0.05765, 1.426, 0.05765, 1.426, 0.09287, 1.094, 0.09287, 0.4093, 0.7717, 0.3946, 0.7802, 0.3922, 0.464, 0.4078, 0.4722, 0.3946, 0.7802, 0.3241, 0.8264, 0.3296, 0.4187, 0.3922, 0.464, 0.4451, 0.7768, 0.4255, 0.806, 0.3946, 0.7802, 0.4093, 0.7717, 0.4255, 0.806, 0.3567, 0.8734, 0.3241, 0.8264, 0.3946, 0.7802, 1.037, 0.4734, 1.051, 0.4664, 1.041, 0.7788, 1.025, 0.7694, 1.051, 0.4664, 1.121, 0.4239, 1.104, 0.8359, 1.041, 0.7788, 1.002, 0.4734, 1.021, 0.4438, 1.051, 0.4664, 1.037, 0.4734, 1.021, 0.4438, 1.092, 0.3738, 1.121, 0.4239, 1.051, 0.4664, -0.5276, 0.3321, -0.5881, 0.2788, -0.5628, 0.2381, -0.4953, 0.307, -0.4953, 0.307, -0.5628, 0.2381, 0.173, 0.2408, 0.1027, 0.3079, -0.5117, 0.3398, -0.5276, 0.3321, -0.4953, 0.307, -0.4753, 0.34, -0.4753, 0.34, -0.4953, 0.307, 0.1027, 0.3079, 0.08341, 0.3375, 0.1221, 0.6431, 0.1845, 0.7, 0.1549, 0.7401, 0.08877, 0.671, 0.08877, 0.671, 0.1549, 0.7401, -0.5646, 0.7404, -0.4951, 0.6727, 0.1061, 0.6337, 0.1221, 0.6431, 0.08877, 0.671, 0.06847, 0.6385, 0.06847, 0.6385, 0.08877, 0.671, -0.4951, 0.6727, -0.4754, 0.6434, 1.624, 0.9091, 1.624, 1.241, 1.589, 1.241, 1.589, 0.899, 1.589, 0.899, 1.589, 1.241, 0.9967, 1.241, 0.9967, 0.899, 0.1177, 0.3376, 0.1061, 0.6337, 0.06847, 0.6385, 0.08341, 0.3375, 0.08341, 0.3375, 0.06847, 0.6385, -0.4754, 0.6434, -0.4753, 0.34, 0.1845, 0.7, 0.2072, 0.7098, 0.1588, 0.762, 0.1549, 0.7401, 0.1549, 0.7401, 0.1588, 0.762, -0.5685, 0.762, -0.5646, 0.7404, -0.5881, 0.2788, -0.6105, 0.2679, -0.5657, 0.2162, -0.5628, 0.2381, -0.5628, 0.2381, -0.5657, 0.2162, 0.1759, 0.2189, 0.173, 0.2408, 0.2941, 0.2523, 0.2286, 0.2523, 0.2286, 0.2162, 0.2941, 0.2162, -0.6244, 1.414, -0.6244, 1.348, -0.01714, 1.348, -0.01714, 1.414, 0.4078, 0.4722, 0.3922, 0.464, 0.4243, 0.4415, 0.4434, 0.4735, 0.4434, 0.4735, 0.4243, 0.4415, 1.021, 0.4438, 1.002, 0.4734, 1.041, 0.7788, 1.104, 0.8359, 1.074, 0.8761, 1.008, 0.8067, 1.008, 0.8067, 1.074, 0.8761, 0.3567, 0.8734, 0.4255, 0.806, 1.025, 0.7694, 1.041, 0.7788, 1.008, 0.8067, 0.9878, 0.7742, 0.9878, 0.7742, 1.008, 0.8067, 0.4255, 0.806, 0.4451, 0.7768, 1.094, -0.5701, 1.426, -0.5701, 1.426, -0.5348, 1.084, -0.5348, 1.084, -0.5348, 1.426, -0.5348, 1.426, 0.05765, 1.084, 0.05765, 1.037, 0.4734, 1.025, 0.7694, 0.9878, 0.7742, 1.002, 0.4734, 1.002, 0.4734, 0.9878, 0.7742, 0.4451, 0.7768, 0.4434, 0.4735, 1.104, 0.8359, 1.127, 0.8458, 1.078, 0.8979, 1.074, 0.8761, 1.074, 0.8761, 1.078, 0.8979, 0.3529, 0.8949, 0.3567, 0.8734, 0.3296, 0.4187, 0.3068, 0.4073, 0.3547, 0.3519, 0.3578, 0.3739, 0.3578, 0.3739, 0.3547, 0.3519, 1.095, 0.3519, 1.092, 0.3738])
me_cube.materials.append(mat_soft)
me_cube.materials.append(mat_hard)
me_cube.use_remesh_preserve_volume = False
me_cube.use_remesh_preserve_attributes = False
me_cube.use_mirror_vertex_groups = False
me_cube.update()

# ---- objects
ob_cube = bpy.data.objects.new('Cube', me_cube)
ob_lamp = bpy.data.objects.new('Lamp', light_lamp)
ob_camera = bpy.data.objects.new('Camera', cam_camera)

# ---- transforms, parenting, visibility, modifiers, constraints
ob_cube.location = (0.0, 0.0, 0.0)
ob_cube.lock_rotations_4d = False
ob_cube.empty_display_type = 'ARROWS'
ob_cube.lineart.crease_threshold = 0.0
_m = ob_cube.modifiers.new('Auto Smooth', 'NODES')
_m.node_group = ng_auto_smooth
_gi = [s.identifier for s in ng_auto_smooth.interface.items_tree if s.item_type == 'SOCKET' and s.in_out == 'INPUT']
_m[_gi[1]] = 3.142  # Angle
ob_lamp.location = (0.0, 0.0, 10.0)
ob_lamp.lock_rotations_4d = False
ob_lamp.empty_display_type = 'ARROWS'
ob_lamp.color = (0.0, 0.0, 0.0, 0.0)
ob_lamp.lineart.crease_threshold = 0.0
ob_camera.location = (7.481, -6.508, 5.344)
ob_camera.rotation_euler = (1.109, 0.01082, 0.8149)
ob_camera.lock_rotations_4d = False
ob_camera.empty_display_type = 'ARROWS'
ob_camera.color = (0.0, 0.0, 0.0, 0.0)
ob_camera.display_type = 'WIRE'
ob_camera.lineart.crease_threshold = 0.0

# ---- collection membership
col_collection_1.objects.link(ob_cube)
col_collection_1.objects.link(ob_lamp)
col_collection_1.objects.link(ob_camera)

# ---- scene / render settings (as saved in the file)
scene.camera = ob_camera
scene.frame_start = 1; scene.frame_end = 250; scene.frame_set(1)
scene.render.engine = 'BLENDER_EEVEE_NEXT'
scene.render.resolution_percentage = 50
scene.render.dither_intensity = 0.0
scene.cycles.use_denoising = False
scene.cycles.samples = 10
scene.cycles.sampling_pattern = 'TABULATED_SOBOL'
scene.cycles.light_sampling_threshold = 0.0
scene.cycles.use_adaptive_sampling = False
scene.cycles.use_light_tree = False
scene.cycles.blur_glossy = 0.0
scene.cycles.pixel_filter_type = 'GAUSSIAN'
scene.cycles.sample_clamp_indirect = 0.0
scene.view_settings.view_transform = 'Standard'
bpy.context.view_layer.update()
